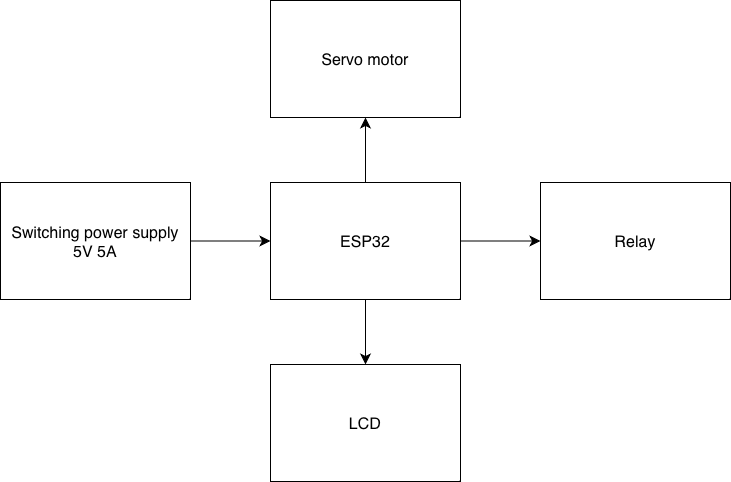

The diagram above was exported from draw.io. Its source (the exported page's mxGraphModel, read from the mxfile embedded in the PNG):
<mxGraphModel dx="1112" dy="1380" grid="0" gridSize="10" guides="1" tooltips="1" connect="1" arrows="1" fold="1" page="0" pageScale="1" pageWidth="827" pageHeight="1169" math="0" shadow="0">
  <root>
    <mxCell id="0" />
    <mxCell id="1" parent="0" />
    <mxCell id="57aB1KMaIOIEIKJrDa7l-1" value="Switching power supply 5V 5A" style="whiteSpace=wrap;html=1;fontSize=16;" parent="1" vertex="1">
      <mxGeometry x="-22" y="114" width="190" height="117" as="geometry" />
    </mxCell>
    <mxCell id="57aB1KMaIOIEIKJrDa7l-2" value="ESP32" style="whiteSpace=wrap;html=1;fontSize=16;" parent="1" vertex="1">
      <mxGeometry x="248" y="114" width="190" height="117" as="geometry" />
    </mxCell>
    <mxCell id="57aB1KMaIOIEIKJrDa7l-3" value="Relay" style="whiteSpace=wrap;html=1;fontSize=16;" parent="1" vertex="1">
      <mxGeometry x="518" y="114" width="190" height="117" as="geometry" />
    </mxCell>
    <mxCell id="57aB1KMaIOIEIKJrDa7l-4" value="LCD" style="whiteSpace=wrap;html=1;fontSize=16;" parent="1" vertex="1">
      <mxGeometry x="248" y="296" width="190" height="117" as="geometry" />
    </mxCell>
    <mxCell id="57aB1KMaIOIEIKJrDa7l-5" value="Servo motor" style="whiteSpace=wrap;html=1;fontSize=16;" parent="1" vertex="1">
      <mxGeometry x="248" y="-68" width="190" height="117" as="geometry" />
    </mxCell>
    <mxCell id="57aB1KMaIOIEIKJrDa7l-6" value="" style="edgeStyle=none;orthogonalLoop=1;jettySize=auto;html=1;rounded=0;fontSize=12;startSize=8;endSize=8;curved=1;exitX=1;exitY=0.5;exitDx=0;exitDy=0;entryX=0;entryY=0.5;entryDx=0;entryDy=0;" parent="1" source="57aB1KMaIOIEIKJrDa7l-1" edge="1" target="57aB1KMaIOIEIKJrDa7l-2">
      <mxGeometry width="140" relative="1" as="geometry">
        <mxPoint x="192" y="171.5" as="sourcePoint" />
        <mxPoint x="250" y="160" as="targetPoint" />
        <Array as="points" />
      </mxGeometry>
    </mxCell>
    <mxCell id="473FHKcHIkYGiy_8u8EZ-1" value="" style="edgeStyle=none;orthogonalLoop=1;jettySize=auto;html=1;rounded=0;fontSize=12;startSize=8;endSize=8;curved=1;entryX=0;entryY=0.5;entryDx=0;entryDy=0;exitX=1;exitY=0.5;exitDx=0;exitDy=0;" edge="1" parent="1" source="57aB1KMaIOIEIKJrDa7l-2" target="57aB1KMaIOIEIKJrDa7l-3">
      <mxGeometry width="140" relative="1" as="geometry">
        <mxPoint x="463" y="277" as="sourcePoint" />
        <mxPoint x="598" y="506" as="targetPoint" />
        <Array as="points" />
      </mxGeometry>
    </mxCell>
    <mxCell id="473FHKcHIkYGiy_8u8EZ-2" value="" style="edgeStyle=none;orthogonalLoop=1;jettySize=auto;html=1;rounded=0;fontSize=12;startSize=8;endSize=8;curved=1;entryX=0.5;entryY=0;entryDx=0;entryDy=0;exitX=0.5;exitY=1;exitDx=0;exitDy=0;" edge="1" parent="1" source="57aB1KMaIOIEIKJrDa7l-2" target="57aB1KMaIOIEIKJrDa7l-4">
      <mxGeometry width="140" relative="1" as="geometry">
        <mxPoint x="374" y="295.9999999999998" as="sourcePoint" />
        <mxPoint x="441" y="572" as="targetPoint" />
        <Array as="points" />
      </mxGeometry>
    </mxCell>
    <mxCell id="473FHKcHIkYGiy_8u8EZ-3" value="" style="edgeStyle=none;orthogonalLoop=1;jettySize=auto;html=1;rounded=0;fontSize=12;startSize=8;endSize=8;curved=1;exitX=0.5;exitY=0;exitDx=0;exitDy=0;entryX=0.5;entryY=1;entryDx=0;entryDy=0;" edge="1" parent="1" source="57aB1KMaIOIEIKJrDa7l-2" target="57aB1KMaIOIEIKJrDa7l-5">
      <mxGeometry width="140" relative="1" as="geometry">
        <mxPoint x="530" y="40" as="sourcePoint" />
        <mxPoint x="610" y="40" as="targetPoint" />
        <Array as="points" />
      </mxGeometry>
    </mxCell>
  </root>
</mxGraphModel>